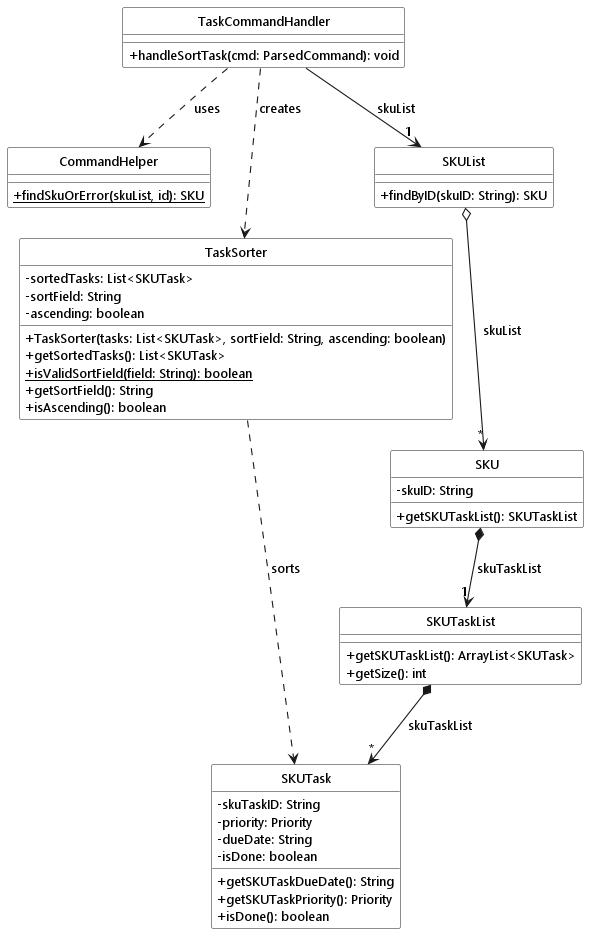

The diagram above was rendered by PlantUML. Its source (embedded in the PNG):
@startuml
!include ../style.puml
skinparam arrowThickness 1.1
skinparam classAttributeIconSize 0
hide circle

class TaskCommandHandler LOGIC_COLOR {
  + handleSortTask(cmd: ParsedCommand): void
}

class CommandHelper LOGIC_COLOR {
  + {static} findSkuOrError(skuList, id): SKU
}


class TaskSorter LOGIC_COLOR {
  - sortedTasks: List<SKUTask>
  - sortField: String
  - ascending: boolean
  + TaskSorter(tasks: List<SKUTask>, sortField: String, ascending: boolean)
  + getSortedTasks(): List<SKUTask>
  + {static} isValidSortField(field: String): boolean
  + getSortField(): String
  + isAscending(): boolean
}

class SKUList MODEL_COLOR {
  + findByID(skuID: String): SKU
}

class SKU MODEL_COLOR_T1 {
  - skuID: String
  + getSKUTaskList(): SKUTaskList
}

class SKUTaskList MODEL_COLOR_T2 {
  + getSKUTaskList(): ArrayList<SKUTask>
  + getSize(): int
}

class SKUTask MODEL_COLOR_T3 {
  - skuTaskID: String
  - priority: Priority
  - dueDate: String
  - isDone: boolean
  + getSKUTaskDueDate(): String
  + getSKUTaskPriority(): Priority
  + isDone(): boolean
}

TaskCommandHandler -down-> "1" SKUList : skuList
TaskCommandHandler ..> TaskSorter : creates
TaskCommandHandler ..> CommandHelper : uses
SKUList o-down-> "*" SKU : skuList
SKU *-down-> "1" SKUTaskList : skuTaskList
SKUTaskList *-down-> "*" SKUTask : skuTaskList
TaskSorter ..> SKUTask : sorts

@enduml